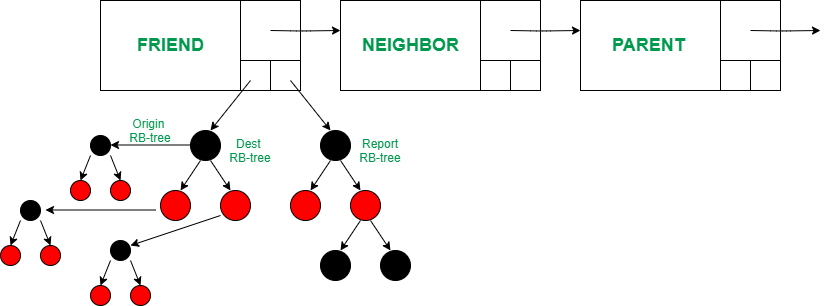

The diagram above was exported from draw.io. Its source (the exported page's mxGraphModel, read from the mxfile embedded in the PNG):
<mxGraphModel dx="1725" dy="482" grid="1" gridSize="10" guides="1" tooltips="1" connect="1" arrows="1" fold="1" page="1" pageScale="1" pageWidth="827" pageHeight="1169" math="0" shadow="0">
  <root>
    <mxCell id="0" />
    <mxCell id="1" parent="0" />
    <mxCell id="AMBjsIFYDSCTpGdto_mv-18" value="&lt;div&gt;&lt;b style=&quot;color: rgb(0 , 153 , 77)&quot;&gt;&lt;font style=&quot;font-size: 18px&quot;&gt;&amp;nbsp; &amp;nbsp; &amp;nbsp; &amp;nbsp;FRIEND&lt;/font&gt;&lt;/b&gt;&lt;/div&gt;" style="rounded=0;whiteSpace=wrap;html=1;align=left;" vertex="1" parent="1">
      <mxGeometry x="20" y="70" width="200" height="90" as="geometry" />
    </mxCell>
    <mxCell id="AMBjsIFYDSCTpGdto_mv-19" value="" style="endArrow=none;html=1;" edge="1" parent="1">
      <mxGeometry width="50" height="50" relative="1" as="geometry">
        <mxPoint x="160" y="160" as="sourcePoint" />
        <mxPoint x="160" y="70" as="targetPoint" />
      </mxGeometry>
    </mxCell>
    <mxCell id="AMBjsIFYDSCTpGdto_mv-20" value="" style="endArrow=none;html=1;" edge="1" parent="1">
      <mxGeometry width="50" height="50" relative="1" as="geometry">
        <mxPoint x="160" y="130" as="sourcePoint" />
        <mxPoint x="220" y="130" as="targetPoint" />
      </mxGeometry>
    </mxCell>
    <mxCell id="AMBjsIFYDSCTpGdto_mv-26" value="" style="endArrow=classic;html=1;" edge="1" parent="1">
      <mxGeometry width="50" height="50" relative="1" as="geometry">
        <mxPoint x="190" y="100" as="sourcePoint" />
        <mxPoint x="260" y="100" as="targetPoint" />
        <Array as="points">
          <mxPoint x="220" y="100.5" />
        </Array>
      </mxGeometry>
    </mxCell>
    <mxCell id="AMBjsIFYDSCTpGdto_mv-29" value="" style="endArrow=none;html=1;" edge="1" parent="1">
      <mxGeometry width="50" height="50" relative="1" as="geometry">
        <mxPoint x="190" y="160" as="sourcePoint" />
        <mxPoint x="190" y="130" as="targetPoint" />
      </mxGeometry>
    </mxCell>
    <mxCell id="AMBjsIFYDSCTpGdto_mv-35" value="&lt;b style=&quot;font-size: 18px&quot;&gt;&amp;nbsp; &amp;nbsp; NEIGHBOR&lt;/b&gt;" style="rounded=0;whiteSpace=wrap;html=1;align=left;fontColor=#00994D;" vertex="1" parent="1">
      <mxGeometry x="260" y="70" width="200" height="90" as="geometry" />
    </mxCell>
    <mxCell id="AMBjsIFYDSCTpGdto_mv-36" value="" style="endArrow=none;html=1;" edge="1" parent="1">
      <mxGeometry width="50" height="50" relative="1" as="geometry">
        <mxPoint x="400" y="160" as="sourcePoint" />
        <mxPoint x="400" y="70" as="targetPoint" />
      </mxGeometry>
    </mxCell>
    <mxCell id="AMBjsIFYDSCTpGdto_mv-37" value="" style="endArrow=none;html=1;" edge="1" parent="1">
      <mxGeometry width="50" height="50" relative="1" as="geometry">
        <mxPoint x="400" y="130" as="sourcePoint" />
        <mxPoint x="460" y="130" as="targetPoint" />
      </mxGeometry>
    </mxCell>
    <mxCell id="AMBjsIFYDSCTpGdto_mv-38" value="" style="endArrow=classic;html=1;" edge="1" parent="1">
      <mxGeometry width="50" height="50" relative="1" as="geometry">
        <mxPoint x="430" y="100" as="sourcePoint" />
        <mxPoint x="500" y="100" as="targetPoint" />
        <Array as="points">
          <mxPoint x="460" y="100.5" />
        </Array>
      </mxGeometry>
    </mxCell>
    <mxCell id="AMBjsIFYDSCTpGdto_mv-39" value="" style="endArrow=none;html=1;" edge="1" parent="1">
      <mxGeometry width="50" height="50" relative="1" as="geometry">
        <mxPoint x="430" y="160" as="sourcePoint" />
        <mxPoint x="430" y="130" as="targetPoint" />
      </mxGeometry>
    </mxCell>
    <mxCell id="AMBjsIFYDSCTpGdto_mv-40" value="&lt;b style=&quot;color: rgb(0 , 153 , 77) ; font-size: 18px&quot;&gt;&amp;nbsp; &amp;nbsp; &amp;nbsp; PARENT&lt;/b&gt;" style="rounded=0;whiteSpace=wrap;html=1;align=left;" vertex="1" parent="1">
      <mxGeometry x="500" y="70" width="200" height="90" as="geometry" />
    </mxCell>
    <mxCell id="AMBjsIFYDSCTpGdto_mv-41" value="" style="endArrow=none;html=1;" edge="1" parent="1">
      <mxGeometry width="50" height="50" relative="1" as="geometry">
        <mxPoint x="640" y="160" as="sourcePoint" />
        <mxPoint x="640" y="70" as="targetPoint" />
      </mxGeometry>
    </mxCell>
    <mxCell id="AMBjsIFYDSCTpGdto_mv-42" value="" style="endArrow=none;html=1;" edge="1" parent="1">
      <mxGeometry width="50" height="50" relative="1" as="geometry">
        <mxPoint x="640" y="130" as="sourcePoint" />
        <mxPoint x="700" y="130" as="targetPoint" />
      </mxGeometry>
    </mxCell>
    <mxCell id="AMBjsIFYDSCTpGdto_mv-43" value="" style="endArrow=classic;html=1;" edge="1" parent="1">
      <mxGeometry width="50" height="50" relative="1" as="geometry">
        <mxPoint x="670" y="100" as="sourcePoint" />
        <mxPoint x="740" y="100" as="targetPoint" />
        <Array as="points">
          <mxPoint x="700" y="100.5" />
        </Array>
      </mxGeometry>
    </mxCell>
    <mxCell id="AMBjsIFYDSCTpGdto_mv-44" value="" style="endArrow=none;html=1;" edge="1" parent="1">
      <mxGeometry width="50" height="50" relative="1" as="geometry">
        <mxPoint x="670" y="160" as="sourcePoint" />
        <mxPoint x="670" y="130" as="targetPoint" />
      </mxGeometry>
    </mxCell>
    <mxCell id="AMBjsIFYDSCTpGdto_mv-45" value="" style="endArrow=classic;html=1;fontColor=#00994D;" edge="1" parent="1">
      <mxGeometry width="50" height="50" relative="1" as="geometry">
        <mxPoint x="170" y="150" as="sourcePoint" />
        <mxPoint x="130" y="200" as="targetPoint" />
      </mxGeometry>
    </mxCell>
    <mxCell id="AMBjsIFYDSCTpGdto_mv-46" value="" style="endArrow=classic;html=1;fontColor=#00994D;" edge="1" parent="1">
      <mxGeometry width="50" height="50" relative="1" as="geometry">
        <mxPoint x="210" y="150" as="sourcePoint" />
        <mxPoint x="250" y="200" as="targetPoint" />
      </mxGeometry>
    </mxCell>
    <mxCell id="AMBjsIFYDSCTpGdto_mv-48" value="" style="ellipse;whiteSpace=wrap;html=1;aspect=fixed;fontColor=#00994D;align=left;fillColor=#000000;" vertex="1" parent="1">
      <mxGeometry x="240" y="200" width="30" height="30" as="geometry" />
    </mxCell>
    <mxCell id="AMBjsIFYDSCTpGdto_mv-52" value="" style="endArrow=classic;html=1;fontColor=#00994D;" edge="1" parent="1">
      <mxGeometry width="50" height="50" relative="1" as="geometry">
        <mxPoint x="260" y="230" as="sourcePoint" />
        <mxPoint x="280" y="260" as="targetPoint" />
      </mxGeometry>
    </mxCell>
    <mxCell id="AMBjsIFYDSCTpGdto_mv-53" value="" style="endArrow=classic;html=1;fontColor=#00994D;" edge="1" parent="1">
      <mxGeometry width="50" height="50" relative="1" as="geometry">
        <mxPoint x="250" y="230" as="sourcePoint" />
        <mxPoint x="230" y="260" as="targetPoint" />
      </mxGeometry>
    </mxCell>
    <mxCell id="AMBjsIFYDSCTpGdto_mv-54" value="" style="ellipse;whiteSpace=wrap;html=1;aspect=fixed;fontColor=#00994D;align=left;fillColor=#FF0000;" vertex="1" parent="1">
      <mxGeometry x="210" y="260" width="30" height="30" as="geometry" />
    </mxCell>
    <mxCell id="AMBjsIFYDSCTpGdto_mv-56" value="" style="ellipse;whiteSpace=wrap;html=1;aspect=fixed;fontColor=#00994D;align=left;fillColor=#FF0000;" vertex="1" parent="1">
      <mxGeometry x="270" y="260" width="30" height="30" as="geometry" />
    </mxCell>
    <mxCell id="AMBjsIFYDSCTpGdto_mv-67" value="" style="ellipse;whiteSpace=wrap;html=1;aspect=fixed;align=left;fillColor=#000000;" vertex="1" parent="1">
      <mxGeometry x="110" y="200" width="30" height="30" as="geometry" />
    </mxCell>
    <mxCell id="AMBjsIFYDSCTpGdto_mv-68" value="" style="endArrow=classic;html=1;fontColor=#00994D;" edge="1" parent="1">
      <mxGeometry width="50" height="50" relative="1" as="geometry">
        <mxPoint x="130" y="230" as="sourcePoint" />
        <mxPoint x="150" y="260" as="targetPoint" />
      </mxGeometry>
    </mxCell>
    <mxCell id="AMBjsIFYDSCTpGdto_mv-69" value="" style="endArrow=classic;html=1;fontColor=#00994D;" edge="1" parent="1">
      <mxGeometry width="50" height="50" relative="1" as="geometry">
        <mxPoint x="120" y="230" as="sourcePoint" />
        <mxPoint x="100" y="260" as="targetPoint" />
      </mxGeometry>
    </mxCell>
    <mxCell id="AMBjsIFYDSCTpGdto_mv-70" value="" style="ellipse;whiteSpace=wrap;html=1;aspect=fixed;fontColor=#00994D;align=left;fillColor=#FF0000;" vertex="1" parent="1">
      <mxGeometry x="80" y="260" width="30" height="30" as="geometry" />
    </mxCell>
    <mxCell id="AMBjsIFYDSCTpGdto_mv-71" value="" style="ellipse;whiteSpace=wrap;html=1;aspect=fixed;fontColor=#00994D;align=left;fillColor=#FF0000;" vertex="1" parent="1">
      <mxGeometry x="140" y="260" width="30" height="30" as="geometry" />
    </mxCell>
    <mxCell id="AMBjsIFYDSCTpGdto_mv-72" value="Report RB-tree" style="text;html=1;strokeColor=none;fillColor=none;align=center;verticalAlign=middle;whiteSpace=wrap;rounded=0;fontColor=#00994D;" vertex="1" parent="1">
      <mxGeometry x="270" y="210" width="60" height="20" as="geometry" />
    </mxCell>
    <mxCell id="AMBjsIFYDSCTpGdto_mv-73" value="&amp;nbsp; Dest&amp;nbsp; &amp;nbsp; RB-tree" style="text;html=1;strokeColor=none;fillColor=none;align=center;verticalAlign=middle;whiteSpace=wrap;rounded=0;fontColor=#00994D;" vertex="1" parent="1">
      <mxGeometry x="140" y="210" width="60" height="20" as="geometry" />
    </mxCell>
    <mxCell id="AMBjsIFYDSCTpGdto_mv-75" value="" style="endArrow=classic;html=1;fontColor=#000000;" edge="1" parent="1">
      <mxGeometry width="50" height="50" relative="1" as="geometry">
        <mxPoint x="110" y="214.5" as="sourcePoint" />
        <mxPoint x="30" y="214.5" as="targetPoint" />
      </mxGeometry>
    </mxCell>
    <mxCell id="AMBjsIFYDSCTpGdto_mv-76" value="" style="ellipse;whiteSpace=wrap;html=1;aspect=fixed;align=left;fillColor=#000000;" vertex="1" parent="1">
      <mxGeometry x="10" y="205" width="20" height="20" as="geometry" />
    </mxCell>
    <mxCell id="AMBjsIFYDSCTpGdto_mv-77" value="" style="endArrow=classic;html=1;fontColor=#00994D;entryX=0.5;entryY=0;entryDx=0;entryDy=0;" edge="1" parent="1" target="AMBjsIFYDSCTpGdto_mv-80">
      <mxGeometry width="50" height="50" relative="1" as="geometry">
        <mxPoint x="30" y="225" as="sourcePoint" />
        <mxPoint x="40" y="245" as="targetPoint" />
      </mxGeometry>
    </mxCell>
    <mxCell id="AMBjsIFYDSCTpGdto_mv-78" value="" style="endArrow=classic;html=1;fontColor=#00994D;entryX=0.5;entryY=0;entryDx=0;entryDy=0;" edge="1" parent="1" target="AMBjsIFYDSCTpGdto_mv-79">
      <mxGeometry width="50" height="50" relative="1" as="geometry">
        <mxPoint x="10" y="225" as="sourcePoint" />
        <mxPoint y="245" as="targetPoint" />
      </mxGeometry>
    </mxCell>
    <mxCell id="AMBjsIFYDSCTpGdto_mv-79" value="" style="ellipse;whiteSpace=wrap;html=1;aspect=fixed;fontColor=#00994D;align=left;fillColor=#FF0000;" vertex="1" parent="1">
      <mxGeometry x="-10" y="250" width="20" height="20" as="geometry" />
    </mxCell>
    <mxCell id="AMBjsIFYDSCTpGdto_mv-80" value="" style="ellipse;whiteSpace=wrap;html=1;aspect=fixed;fontColor=#00994D;align=left;fillColor=#FF0000;" vertex="1" parent="1">
      <mxGeometry x="30" y="250" width="20" height="20" as="geometry" />
    </mxCell>
    <mxCell id="AMBjsIFYDSCTpGdto_mv-84" value="Origin&amp;nbsp; RB-tree" style="text;html=1;strokeColor=none;fillColor=none;align=center;verticalAlign=middle;whiteSpace=wrap;rounded=0;fontColor=#00994D;" vertex="1" parent="1">
      <mxGeometry x="40" y="190" width="60" height="20" as="geometry" />
    </mxCell>
    <mxCell id="AMBjsIFYDSCTpGdto_mv-85" value="" style="ellipse;whiteSpace=wrap;html=1;aspect=fixed;align=left;fillColor=#000000;" vertex="1" parent="1">
      <mxGeometry x="-60" y="270" width="20" height="20" as="geometry" />
    </mxCell>
    <mxCell id="AMBjsIFYDSCTpGdto_mv-86" value="" style="endArrow=classic;html=1;fontColor=#00994D;entryX=0.5;entryY=0;entryDx=0;entryDy=0;" edge="1" parent="1" target="AMBjsIFYDSCTpGdto_mv-89">
      <mxGeometry width="50" height="50" relative="1" as="geometry">
        <mxPoint x="-40" y="290" as="sourcePoint" />
        <mxPoint x="-30" y="310" as="targetPoint" />
      </mxGeometry>
    </mxCell>
    <mxCell id="AMBjsIFYDSCTpGdto_mv-87" value="" style="endArrow=classic;html=1;fontColor=#00994D;entryX=0.5;entryY=0;entryDx=0;entryDy=0;" edge="1" parent="1" target="AMBjsIFYDSCTpGdto_mv-88">
      <mxGeometry width="50" height="50" relative="1" as="geometry">
        <mxPoint x="-60" y="290" as="sourcePoint" />
        <mxPoint x="-70" y="310" as="targetPoint" />
      </mxGeometry>
    </mxCell>
    <mxCell id="AMBjsIFYDSCTpGdto_mv-88" value="" style="ellipse;whiteSpace=wrap;html=1;aspect=fixed;fontColor=#00994D;align=left;fillColor=#FF0000;" vertex="1" parent="1">
      <mxGeometry x="-80" y="315" width="20" height="20" as="geometry" />
    </mxCell>
    <mxCell id="AMBjsIFYDSCTpGdto_mv-89" value="" style="ellipse;whiteSpace=wrap;html=1;aspect=fixed;fontColor=#00994D;align=left;fillColor=#FF0000;" vertex="1" parent="1">
      <mxGeometry x="-40" y="315" width="20" height="20" as="geometry" />
    </mxCell>
    <mxCell id="AMBjsIFYDSCTpGdto_mv-95" value="" style="ellipse;whiteSpace=wrap;html=1;aspect=fixed;align=left;fillColor=#000000;" vertex="1" parent="1">
      <mxGeometry x="30" y="310" width="20" height="20" as="geometry" />
    </mxCell>
    <mxCell id="AMBjsIFYDSCTpGdto_mv-96" value="" style="endArrow=classic;html=1;fontColor=#00994D;entryX=0.5;entryY=0;entryDx=0;entryDy=0;" edge="1" parent="1" target="AMBjsIFYDSCTpGdto_mv-99">
      <mxGeometry width="50" height="50" relative="1" as="geometry">
        <mxPoint x="50" y="330" as="sourcePoint" />
        <mxPoint x="60" y="350" as="targetPoint" />
      </mxGeometry>
    </mxCell>
    <mxCell id="AMBjsIFYDSCTpGdto_mv-97" value="" style="endArrow=classic;html=1;fontColor=#00994D;entryX=0.5;entryY=0;entryDx=0;entryDy=0;" edge="1" parent="1" target="AMBjsIFYDSCTpGdto_mv-98">
      <mxGeometry width="50" height="50" relative="1" as="geometry">
        <mxPoint x="30" y="330" as="sourcePoint" />
        <mxPoint x="20" y="350" as="targetPoint" />
      </mxGeometry>
    </mxCell>
    <mxCell id="AMBjsIFYDSCTpGdto_mv-98" value="" style="ellipse;whiteSpace=wrap;html=1;aspect=fixed;fontColor=#00994D;align=left;fillColor=#FF0000;" vertex="1" parent="1">
      <mxGeometry x="10" y="355" width="20" height="20" as="geometry" />
    </mxCell>
    <mxCell id="AMBjsIFYDSCTpGdto_mv-99" value="" style="ellipse;whiteSpace=wrap;html=1;aspect=fixed;fontColor=#00994D;align=left;fillColor=#FF0000;" vertex="1" parent="1">
      <mxGeometry x="50" y="355" width="20" height="20" as="geometry" />
    </mxCell>
    <mxCell id="AMBjsIFYDSCTpGdto_mv-100" value="" style="endArrow=classic;html=1;fontColor=#000000;" edge="1" parent="1">
      <mxGeometry width="50" height="50" relative="1" as="geometry">
        <mxPoint x="75" y="279.5" as="sourcePoint" />
        <mxPoint x="-35" y="279.5" as="targetPoint" />
      </mxGeometry>
    </mxCell>
    <mxCell id="AMBjsIFYDSCTpGdto_mv-103" value="" style="endArrow=classic;html=1;fontColor=#000000;" edge="1" parent="1">
      <mxGeometry width="50" height="50" relative="1" as="geometry">
        <mxPoint x="140" y="285" as="sourcePoint" />
        <mxPoint x="50" y="315" as="targetPoint" />
      </mxGeometry>
    </mxCell>
    <mxCell id="AMBjsIFYDSCTpGdto_mv-105" value="" style="endArrow=classic;html=1;fontColor=#00994D;" edge="1" parent="1">
      <mxGeometry width="50" height="50" relative="1" as="geometry">
        <mxPoint x="290" y="290" as="sourcePoint" />
        <mxPoint x="310" y="320" as="targetPoint" />
      </mxGeometry>
    </mxCell>
    <mxCell id="AMBjsIFYDSCTpGdto_mv-106" value="" style="endArrow=classic;html=1;fontColor=#00994D;" edge="1" parent="1">
      <mxGeometry width="50" height="50" relative="1" as="geometry">
        <mxPoint x="280" y="290" as="sourcePoint" />
        <mxPoint x="260" y="320" as="targetPoint" />
      </mxGeometry>
    </mxCell>
    <mxCell id="AMBjsIFYDSCTpGdto_mv-107" value="" style="ellipse;whiteSpace=wrap;html=1;aspect=fixed;fontColor=#00994D;align=left;fillColor=#000000;" vertex="1" parent="1">
      <mxGeometry x="240" y="320" width="30" height="30" as="geometry" />
    </mxCell>
    <mxCell id="AMBjsIFYDSCTpGdto_mv-108" value="" style="ellipse;whiteSpace=wrap;html=1;aspect=fixed;fontColor=#00994D;align=left;fillColor=#000000;" vertex="1" parent="1">
      <mxGeometry x="300" y="320" width="30" height="30" as="geometry" />
    </mxCell>
  </root>
</mxGraphModel>